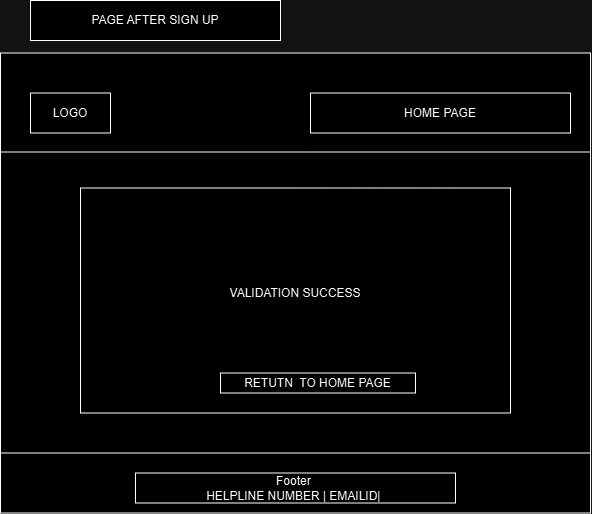

The diagram above was exported from draw.io. Its source (the exported page's mxGraphModel, read from the mxfile embedded in the PNG):
<mxGraphModel dx="-449" dy="828" grid="1" gridSize="10" guides="1" tooltips="1" connect="1" arrows="1" fold="1" page="1" pageScale="1" pageWidth="827" pageHeight="1169" math="0" shadow="0">
  <root>
    <mxCell id="WIyWlLk6GJQsqaUBKTNV-0" />
    <mxCell id="WIyWlLk6GJQsqaUBKTNV-1" parent="WIyWlLk6GJQsqaUBKTNV-0" />
    <mxCell id="-ey1DNLnYPUIyFeN3tsP-214" value="" style="rounded=0;whiteSpace=wrap;html=1;" vertex="1" parent="WIyWlLk6GJQsqaUBKTNV-1">
      <mxGeometry x="4390" y="1707.5" width="590" height="460" as="geometry" />
    </mxCell>
    <mxCell id="-ey1DNLnYPUIyFeN3tsP-215" value="" style="endArrow=none;html=1;rounded=0;fontSize=12;startSize=8;endSize=8;curved=1;entryX=1;entryY=0.25;entryDx=0;entryDy=0;exitX=0;exitY=0.25;exitDx=0;exitDy=0;" edge="1" parent="WIyWlLk6GJQsqaUBKTNV-1">
      <mxGeometry width="50" height="50" relative="1" as="geometry">
        <mxPoint x="4390" y="1806.5" as="sourcePoint" />
        <mxPoint x="4980" y="1806.5" as="targetPoint" />
      </mxGeometry>
    </mxCell>
    <mxCell id="-ey1DNLnYPUIyFeN3tsP-216" value="" style="endArrow=none;html=1;rounded=0;fontSize=12;startSize=8;endSize=8;curved=1;entryX=1;entryY=0.25;entryDx=0;entryDy=0;exitX=0;exitY=0.25;exitDx=0;exitDy=0;" edge="1" parent="WIyWlLk6GJQsqaUBKTNV-1">
      <mxGeometry width="50" height="50" relative="1" as="geometry">
        <mxPoint x="4390" y="2107.5" as="sourcePoint" />
        <mxPoint x="4980" y="2107.5" as="targetPoint" />
      </mxGeometry>
    </mxCell>
    <mxCell id="-ey1DNLnYPUIyFeN3tsP-217" value="LOGO" style="rounded=0;whiteSpace=wrap;html=1;" vertex="1" parent="WIyWlLk6GJQsqaUBKTNV-1">
      <mxGeometry x="4420" y="1747.5" width="80" height="40" as="geometry" />
    </mxCell>
    <mxCell id="-ey1DNLnYPUIyFeN3tsP-218" value="VALIDATION SUCCESS&lt;div&gt;&lt;br&gt;&lt;/div&gt;" style="rounded=0;whiteSpace=wrap;html=1;" vertex="1" parent="WIyWlLk6GJQsqaUBKTNV-1">
      <mxGeometry x="4470" y="1842.5" width="430" height="225" as="geometry" />
    </mxCell>
    <mxCell id="-ey1DNLnYPUIyFeN3tsP-219" value="RETUTN&amp;nbsp; TO HOME PAGE" style="rounded=0;whiteSpace=wrap;html=1;" vertex="1" parent="WIyWlLk6GJQsqaUBKTNV-1">
      <mxGeometry x="4610" y="2027.5" width="195" height="20" as="geometry" />
    </mxCell>
    <mxCell id="-ey1DNLnYPUIyFeN3tsP-220" value="Footer&amp;nbsp;&lt;div&gt;HELPLINE NUMBER | EMAILID|&amp;nbsp;&lt;/div&gt;" style="rounded=0;whiteSpace=wrap;html=1;" vertex="1" parent="WIyWlLk6GJQsqaUBKTNV-1">
      <mxGeometry x="4525" y="2127.5" width="320" height="30" as="geometry" />
    </mxCell>
    <mxCell id="-ey1DNLnYPUIyFeN3tsP-221" value="HOME PAGE" style="rounded=0;whiteSpace=wrap;html=1;" vertex="1" parent="WIyWlLk6GJQsqaUBKTNV-1">
      <mxGeometry x="4700" y="1747.5" width="260" height="40" as="geometry" />
    </mxCell>
    <mxCell id="-ey1DNLnYPUIyFeN3tsP-222" value="PAGE AFTER SIGN UP" style="rounded=0;whiteSpace=wrap;html=1;" vertex="1" parent="WIyWlLk6GJQsqaUBKTNV-1">
      <mxGeometry x="4420" y="1655" width="250" height="40" as="geometry" />
    </mxCell>
  </root>
</mxGraphModel>